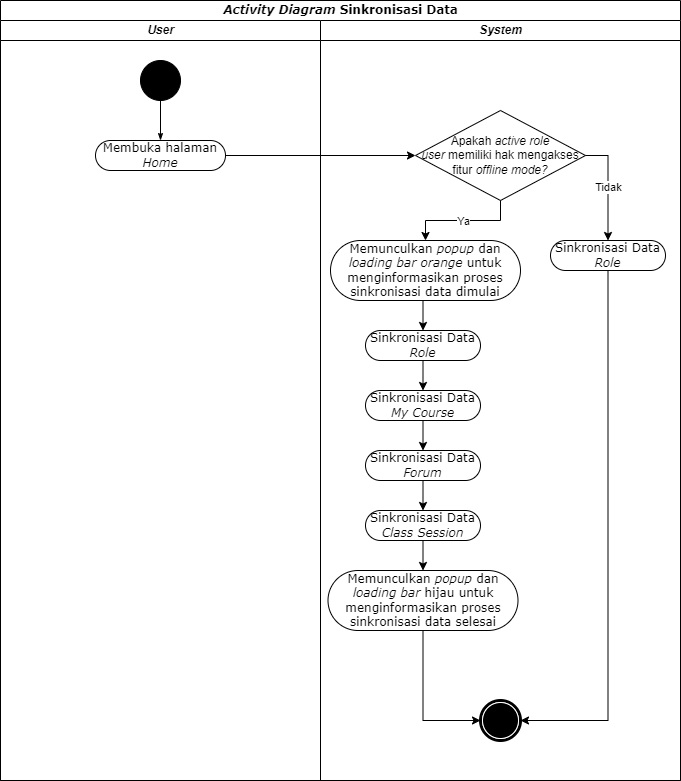

The diagram above was exported from draw.io. Its source (the exported page's mxGraphModel, read from the mxfile embedded in the PNG):
<mxGraphModel dx="1050" dy="581" grid="1" gridSize="10" guides="1" tooltips="1" connect="1" arrows="1" fold="1" page="1" pageScale="1" pageWidth="850" pageHeight="1100" background="none" math="0" shadow="0">
  <root>
    <mxCell id="0" />
    <mxCell id="1" parent="0" />
    <mxCell id="1c1d494c118603dd-1" value="&lt;i&gt;Activity Diagram&lt;/i&gt; Sinkronisasi Data" style="swimlane;html=1;childLayout=stackLayout;startSize=20;rounded=0;shadow=0;comic=0;labelBackgroundColor=none;strokeWidth=1;fontFamily=Verdana;fontSize=12;align=center;" parent="1" vertex="1">
      <mxGeometry x="85" y="160" width="680" height="780" as="geometry" />
    </mxCell>
    <mxCell id="1c1d494c118603dd-2" value="&lt;i&gt;User&lt;/i&gt;" style="swimlane;html=1;startSize=20;" parent="1c1d494c118603dd-1" vertex="1">
      <mxGeometry y="20" width="320" height="760" as="geometry">
        <mxRectangle y="20" width="40" height="970" as="alternateBounds" />
      </mxGeometry>
    </mxCell>
    <mxCell id="60571a20871a0731-4" value="" style="ellipse;whiteSpace=wrap;html=1;rounded=0;shadow=0;comic=0;labelBackgroundColor=none;strokeWidth=1;fillColor=#000000;fontFamily=Verdana;fontSize=12;align=center;" parent="1c1d494c118603dd-2" vertex="1">
      <mxGeometry x="140" y="40" width="40" height="40" as="geometry" />
    </mxCell>
    <mxCell id="60571a20871a0731-8" value="Membuka halaman &lt;i&gt;Home&lt;/i&gt;" style="rounded=1;whiteSpace=wrap;html=1;shadow=0;comic=0;labelBackgroundColor=none;strokeWidth=1;fontFamily=Verdana;fontSize=12;align=center;arcSize=50;" parent="1c1d494c118603dd-2" vertex="1">
      <mxGeometry x="95" y="120" width="130" height="30" as="geometry" />
    </mxCell>
    <mxCell id="1c1d494c118603dd-27" style="edgeStyle=orthogonalEdgeStyle;rounded=0;html=1;labelBackgroundColor=none;startArrow=none;startFill=0;startSize=5;endArrow=classicThin;endFill=1;endSize=5;jettySize=auto;orthogonalLoop=1;strokeWidth=1;fontFamily=Verdana;fontSize=12" parent="1c1d494c118603dd-2" source="60571a20871a0731-4" target="60571a20871a0731-8" edge="1">
      <mxGeometry relative="1" as="geometry" />
    </mxCell>
    <mxCell id="1c1d494c118603dd-4" value="&lt;i&gt;System&lt;/i&gt;" style="swimlane;html=1;startSize=20;" parent="1c1d494c118603dd-1" vertex="1">
      <mxGeometry x="320" y="20" width="360" height="760" as="geometry" />
    </mxCell>
    <mxCell id="60571a20871a0731-5" value="" style="shape=mxgraph.bpmn.shape;html=1;verticalLabelPosition=bottom;labelBackgroundColor=#ffffff;verticalAlign=top;perimeter=ellipsePerimeter;outline=end;symbol=terminate;rounded=0;shadow=0;comic=0;strokeWidth=1;fontFamily=Verdana;fontSize=12;align=center;" parent="1c1d494c118603dd-4" vertex="1">
      <mxGeometry x="160" y="680" width="40" height="40" as="geometry" />
    </mxCell>
    <mxCell id="9redM43dmEc5Fs1zs8RA-4" value="Apakah &lt;i&gt;active role user&lt;/i&gt;&amp;nbsp;memiliki hak mengakses fitur &lt;i&gt;offline mode?&lt;/i&gt;" style="rhombus;whiteSpace=wrap;html=1;" parent="1c1d494c118603dd-4" vertex="1">
      <mxGeometry x="95" y="90" width="170" height="90" as="geometry" />
    </mxCell>
    <mxCell id="9redM43dmEc5Fs1zs8RA-11" style="edgeStyle=orthogonalEdgeStyle;rounded=0;orthogonalLoop=1;jettySize=auto;html=1;exitX=0.5;exitY=1;exitDx=0;exitDy=0;entryX=0.5;entryY=0;entryDx=0;entryDy=0;" parent="1c1d494c118603dd-4" source="9redM43dmEc5Fs1zs8RA-6" target="9redM43dmEc5Fs1zs8RA-7" edge="1">
      <mxGeometry relative="1" as="geometry" />
    </mxCell>
    <mxCell id="9redM43dmEc5Fs1zs8RA-6" value="Sinkronisasi Data &lt;i&gt;Role&lt;/i&gt;" style="rounded=1;whiteSpace=wrap;html=1;shadow=0;comic=0;labelBackgroundColor=none;strokeWidth=1;fontFamily=Verdana;fontSize=12;align=center;arcSize=50;" parent="1c1d494c118603dd-4" vertex="1">
      <mxGeometry x="45" y="310" width="115" height="30" as="geometry" />
    </mxCell>
    <mxCell id="9redM43dmEc5Fs1zs8RA-12" style="edgeStyle=orthogonalEdgeStyle;rounded=0;orthogonalLoop=1;jettySize=auto;html=1;exitX=0.5;exitY=1;exitDx=0;exitDy=0;entryX=0.5;entryY=0;entryDx=0;entryDy=0;" parent="1c1d494c118603dd-4" source="9redM43dmEc5Fs1zs8RA-7" target="9redM43dmEc5Fs1zs8RA-8" edge="1">
      <mxGeometry relative="1" as="geometry" />
    </mxCell>
    <mxCell id="9redM43dmEc5Fs1zs8RA-7" value="Sinkronisasi Data &lt;i&gt;My Course&lt;/i&gt;" style="rounded=1;whiteSpace=wrap;html=1;shadow=0;comic=0;labelBackgroundColor=none;strokeWidth=1;fontFamily=Verdana;fontSize=12;align=center;arcSize=50;" parent="1c1d494c118603dd-4" vertex="1">
      <mxGeometry x="45" y="370" width="115" height="30" as="geometry" />
    </mxCell>
    <mxCell id="9redM43dmEc5Fs1zs8RA-13" style="edgeStyle=orthogonalEdgeStyle;rounded=0;orthogonalLoop=1;jettySize=auto;html=1;exitX=0.5;exitY=1;exitDx=0;exitDy=0;entryX=0.5;entryY=0;entryDx=0;entryDy=0;" parent="1c1d494c118603dd-4" source="9redM43dmEc5Fs1zs8RA-8" target="9redM43dmEc5Fs1zs8RA-9" edge="1">
      <mxGeometry relative="1" as="geometry" />
    </mxCell>
    <mxCell id="9redM43dmEc5Fs1zs8RA-8" value="Sinkronisasi Data &lt;i&gt;Forum&lt;/i&gt;" style="rounded=1;whiteSpace=wrap;html=1;shadow=0;comic=0;labelBackgroundColor=none;strokeWidth=1;fontFamily=Verdana;fontSize=12;align=center;arcSize=50;" parent="1c1d494c118603dd-4" vertex="1">
      <mxGeometry x="45" y="430" width="115" height="30" as="geometry" />
    </mxCell>
    <mxCell id="9redM43dmEc5Fs1zs8RA-38" style="edgeStyle=orthogonalEdgeStyle;rounded=0;orthogonalLoop=1;jettySize=auto;html=1;exitX=0.5;exitY=1;exitDx=0;exitDy=0;entryX=0.5;entryY=0;entryDx=0;entryDy=0;" parent="1c1d494c118603dd-4" source="9redM43dmEc5Fs1zs8RA-9" target="9redM43dmEc5Fs1zs8RA-37" edge="1">
      <mxGeometry relative="1" as="geometry" />
    </mxCell>
    <mxCell id="9redM43dmEc5Fs1zs8RA-9" value="Sinkronisasi Data &lt;i&gt;Class Session&lt;/i&gt;" style="rounded=1;whiteSpace=wrap;html=1;shadow=0;comic=0;labelBackgroundColor=none;strokeWidth=1;fontFamily=Verdana;fontSize=12;align=center;arcSize=50;" parent="1c1d494c118603dd-4" vertex="1">
      <mxGeometry x="45" y="490" width="115" height="30" as="geometry" />
    </mxCell>
    <mxCell id="9redM43dmEc5Fs1zs8RA-40" style="edgeStyle=orthogonalEdgeStyle;rounded=0;orthogonalLoop=1;jettySize=auto;html=1;exitX=0.5;exitY=1;exitDx=0;exitDy=0;entryX=1;entryY=0.5;entryDx=0;entryDy=0;" parent="1c1d494c118603dd-4" source="9redM43dmEc5Fs1zs8RA-14" target="60571a20871a0731-5" edge="1">
      <mxGeometry relative="1" as="geometry" />
    </mxCell>
    <mxCell id="9redM43dmEc5Fs1zs8RA-14" value="Sinkronisasi Data &lt;i&gt;Role&lt;/i&gt;" style="rounded=1;whiteSpace=wrap;html=1;shadow=0;comic=0;labelBackgroundColor=none;strokeWidth=1;fontFamily=Verdana;fontSize=12;align=center;arcSize=50;" parent="1c1d494c118603dd-4" vertex="1">
      <mxGeometry x="230" y="220" width="115" height="30" as="geometry" />
    </mxCell>
    <mxCell id="9redM43dmEc5Fs1zs8RA-16" value="" style="endArrow=classic;html=1;rounded=0;exitX=0.5;exitY=1;exitDx=0;exitDy=0;entryX=0.5;entryY=0;entryDx=0;entryDy=0;edgeStyle=orthogonalEdgeStyle;" parent="1c1d494c118603dd-4" source="9redM43dmEc5Fs1zs8RA-4" target="9redM43dmEc5Fs1zs8RA-35" edge="1">
      <mxGeometry relative="1" as="geometry">
        <mxPoint x="70" y="250" as="sourcePoint" />
        <mxPoint x="170" y="250" as="targetPoint" />
      </mxGeometry>
    </mxCell>
    <mxCell id="9redM43dmEc5Fs1zs8RA-17" value="Ya" style="edgeLabel;resizable=0;html=1;align=center;verticalAlign=middle;" parent="9redM43dmEc5Fs1zs8RA-16" connectable="0" vertex="1">
      <mxGeometry relative="1" as="geometry" />
    </mxCell>
    <mxCell id="9redM43dmEc5Fs1zs8RA-18" value="" style="endArrow=classic;html=1;rounded=0;exitX=1;exitY=0.5;exitDx=0;exitDy=0;entryX=0.5;entryY=0;entryDx=0;entryDy=0;edgeStyle=orthogonalEdgeStyle;" parent="1c1d494c118603dd-4" source="9redM43dmEc5Fs1zs8RA-4" target="9redM43dmEc5Fs1zs8RA-14" edge="1">
      <mxGeometry relative="1" as="geometry">
        <mxPoint x="180" y="190" as="sourcePoint" />
        <mxPoint x="112.5" y="230" as="targetPoint" />
      </mxGeometry>
    </mxCell>
    <mxCell id="9redM43dmEc5Fs1zs8RA-19" value="Tidak" style="edgeLabel;resizable=0;html=1;align=center;verticalAlign=middle;" parent="9redM43dmEc5Fs1zs8RA-18" connectable="0" vertex="1">
      <mxGeometry relative="1" as="geometry" />
    </mxCell>
    <mxCell id="9redM43dmEc5Fs1zs8RA-36" style="edgeStyle=orthogonalEdgeStyle;rounded=0;orthogonalLoop=1;jettySize=auto;html=1;exitX=0.5;exitY=1;exitDx=0;exitDy=0;entryX=0.5;entryY=0;entryDx=0;entryDy=0;" parent="1c1d494c118603dd-4" source="9redM43dmEc5Fs1zs8RA-35" target="9redM43dmEc5Fs1zs8RA-6" edge="1">
      <mxGeometry relative="1" as="geometry" />
    </mxCell>
    <mxCell id="9redM43dmEc5Fs1zs8RA-35" value="Memunculkan &lt;i&gt;popup &lt;/i&gt;dan &lt;i&gt;loading bar orange&lt;/i&gt;&amp;nbsp;untuk menginformasikan proses sinkronisasi data dimulai" style="rounded=1;whiteSpace=wrap;html=1;shadow=0;comic=0;labelBackgroundColor=none;strokeWidth=1;fontFamily=Verdana;fontSize=12;align=center;arcSize=50;" parent="1c1d494c118603dd-4" vertex="1">
      <mxGeometry x="10" y="220" width="190" height="60" as="geometry" />
    </mxCell>
    <mxCell id="9redM43dmEc5Fs1zs8RA-39" style="edgeStyle=orthogonalEdgeStyle;rounded=0;orthogonalLoop=1;jettySize=auto;html=1;exitX=0.5;exitY=1;exitDx=0;exitDy=0;" parent="1c1d494c118603dd-4" source="9redM43dmEc5Fs1zs8RA-37" target="60571a20871a0731-5" edge="1">
      <mxGeometry relative="1" as="geometry">
        <Array as="points">
          <mxPoint x="103" y="700" />
        </Array>
      </mxGeometry>
    </mxCell>
    <mxCell id="9redM43dmEc5Fs1zs8RA-37" value="Memunculkan &lt;i&gt;popup &lt;/i&gt;dan &lt;i&gt;loading bar &lt;/i&gt;hijau&lt;i&gt;&amp;nbsp;&lt;/i&gt;untuk menginformasikan proses sinkronisasi data selesai" style="rounded=1;whiteSpace=wrap;html=1;shadow=0;comic=0;labelBackgroundColor=none;strokeWidth=1;fontFamily=Verdana;fontSize=12;align=center;arcSize=50;" parent="1c1d494c118603dd-4" vertex="1">
      <mxGeometry x="7.5" y="550" width="190" height="60" as="geometry" />
    </mxCell>
    <mxCell id="9redM43dmEc5Fs1zs8RA-5" style="edgeStyle=orthogonalEdgeStyle;rounded=0;orthogonalLoop=1;jettySize=auto;html=1;exitX=1;exitY=0.5;exitDx=0;exitDy=0;" parent="1c1d494c118603dd-1" source="60571a20871a0731-8" target="9redM43dmEc5Fs1zs8RA-4" edge="1">
      <mxGeometry relative="1" as="geometry" />
    </mxCell>
  </root>
</mxGraphModel>